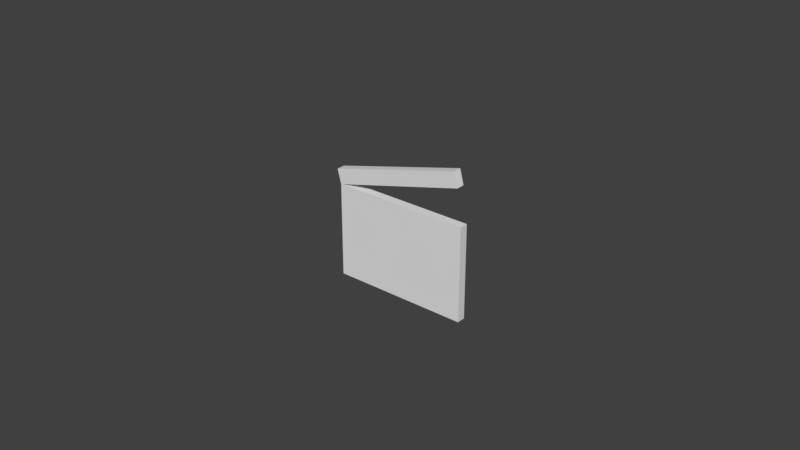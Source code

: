 # Source: SceneSelectionIcon.blend  (saved by Blender 2.78.0; exported with 4.5.12 LTS)
import bpy
from mathutils import Matrix  # noqa: F401  (used for matrix-valued properties, if any)

bpy.ops.wm.read_factory_settings(use_empty=True)
scene = bpy.context.scene
scene.name = 'Scene'

# ---- collections
col_collection_1 = bpy.data.collections.new('Collection 1'); scene.collection.children.link(col_collection_1)

# ---- world
world_world = bpy.data.worlds.new('World'); scene.world = world_world
world_world.color = (0.05088, 0.05088, 0.05088)
world_world.use_sun_shadow = False
world_world.sun_shadow_jitter_overblur = 0.0
world_world.cycles.sampling_method = 'MANUAL'

# ---- meshes
me_cube_003 = bpy.data.meshes.new('Cube.003')
me_cube_003.from_pydata([(-1.0, -0.0625, 0.3699), (-1.057, -0.0625, 0.5812), (-1.0, 0.0625, 0.3699), (-1.057, 0.0625, 0.5812), (0.9317, -0.0625, 0.8875), (0.8751, -0.0625, 1.099), (0.9317, 0.0625, 0.8875), (0.8751, 0.0625, 1.099)], [], [(0, 1, 3, 2), (2, 3, 7, 6), (6, 7, 5, 4), (4, 5, 1, 0), (2, 6, 4, 0), (7, 3, 1, 5)])
me_cube_003.use_remesh_preserve_volume = False
me_cube_003.use_remesh_preserve_attributes = False
me_cube_003.use_mirror_vertex_groups = False
me_cube_003.update()
me_cube_002 = bpy.data.meshes.new('Cube.002')
me_cube_002.from_pydata([(-1.0, -0.0625, -1.0), (-1.0, -0.0625, 0.375), (-1.0, 0.0625, -1.0), (-1.0, 0.0625, 0.375), (1.0, -0.0625, -1.0), (1.0, -0.0625, 0.375), (1.0, 0.0625, -1.0), (1.0, 0.0625, 0.375)], [], [(0, 1, 3, 2), (2, 3, 7, 6), (6, 7, 5, 4), (4, 5, 1, 0), (2, 6, 4, 0), (7, 3, 1, 5)])
me_cube_002.use_remesh_preserve_volume = False
me_cube_002.use_remesh_preserve_attributes = False
me_cube_002.use_mirror_vertex_groups = False
me_cube_002.update()

# ---- objects
ob_cube_001 = bpy.data.objects.new('Cube.001', me_cube_003)
ob_cube = bpy.data.objects.new('Cube', me_cube_002)

# ---- transforms, parenting, visibility, modifiers, constraints
ob_cube_001.location = (0.0, 0.0, 0.022)
ob_cube_001.scale = (0.0224, 0.0224, 0.0224)
ob_cube_001.lineart.crease_threshold = 0.0
ob_cube.location = (0.0, 0.0, 0.022)
ob_cube.scale = (0.0224, 0.0224, 0.0224)
ob_cube.lineart.crease_threshold = 0.0

# ---- collection membership
col_collection_1.objects.link(ob_cube_001)
col_collection_1.objects.link(ob_cube)

# ---- scene / render settings (as saved in the file)
scene.frame_start = 1; scene.frame_end = 250; scene.frame_set(1)
scene.render.engine = 'BLENDER_EEVEE_NEXT'
scene.render.resolution_percentage = 50
scene.render.dither_intensity = 0.0
scene.cycles.use_denoising = False
scene.cycles.samples = 128
scene.cycles.sampling_pattern = 'TABULATED_SOBOL'
scene.cycles.light_sampling_threshold = 0.0
scene.cycles.use_adaptive_sampling = False
scene.cycles.use_light_tree = False
scene.cycles.blur_glossy = 0.0
scene.cycles.sample_clamp_indirect = 0.0
scene.view_settings.view_transform = 'Standard'
bpy.context.view_layer.update()

# ---- added for rendering (the .blend has no active camera and no usable light): camera, sun
cam_auto = bpy.data.cameras.new('AutoCamera')
cam_auto.lens = 50.0
cam_auto.sensor_width = 36.0
cam_auto.clip_end = 1000.0
ob_auto_camera = bpy.data.objects.new('AutoCamera', cam_auto)
scene.collection.objects.link(ob_auto_camera)
ob_auto_camera.location = (0.184409, -0.222054, 0.171143)
ob_auto_camera.rotation_euler = (1.09748, -7.21219e-08, 0.694738)
scene.camera = ob_auto_camera
light_auto_sun = bpy.data.lights.new('AutoSun', 'SUN')
light_auto_sun.energy = 3.0
light_auto_sun.angle = 0.0523599
ob_auto_sun = bpy.data.objects.new('AutoSun', light_auto_sun)
scene.collection.objects.link(ob_auto_sun)
ob_auto_sun.rotation_euler = (0.872665, 0.174533, 0.523599)
bpy.context.view_layer.update()
